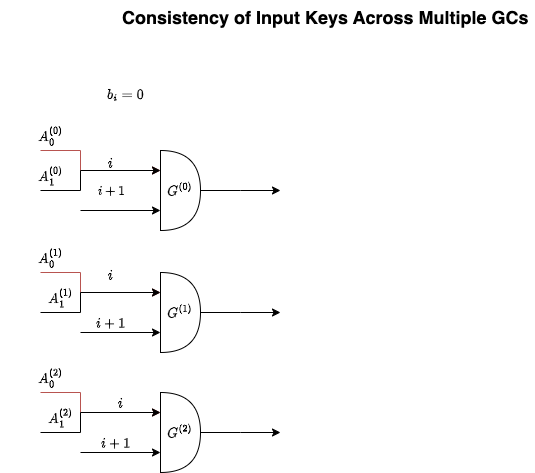

The diagram above was exported from draw.io. Its source (the exported page's mxGraphModel, read from the mxfile embedded in the PNG):
<mxGraphModel dx="946" dy="1698" grid="1" gridSize="10" guides="1" tooltips="1" connect="1" arrows="1" fold="1" page="1" pageScale="1" pageWidth="850" pageHeight="1100" math="1" shadow="0">
  <root>
    <mxCell id="0" />
    <mxCell id="1" parent="0" />
    <mxCell id="d_OfGG1LdemLQ6H2rSlX-4" style="edgeStyle=orthogonalEdgeStyle;rounded=0;orthogonalLoop=1;jettySize=auto;html=1;" edge="1" parent="1" source="d_OfGG1LdemLQ6H2rSlX-1">
      <mxGeometry relative="1" as="geometry">
        <mxPoint x="440" y="120" as="targetPoint" />
      </mxGeometry>
    </mxCell>
    <mxCell id="d_OfGG1LdemLQ6H2rSlX-1" value="$$G^{(0)}$$" style="shape=or;whiteSpace=wrap;html=1;" vertex="1" parent="1">
      <mxGeometry x="320" y="80" width="40" height="80" as="geometry" />
    </mxCell>
    <mxCell id="d_OfGG1LdemLQ6H2rSlX-3" value="" style="endArrow=classic;html=1;rounded=0;entryX=0;entryY=0.25;entryDx=0;entryDy=0;entryPerimeter=0;" edge="1" parent="1">
      <mxGeometry width="50" height="50" relative="1" as="geometry">
        <mxPoint x="240" y="140" as="sourcePoint" />
        <mxPoint x="320" y="140" as="targetPoint" />
      </mxGeometry>
    </mxCell>
    <mxCell id="d_OfGG1LdemLQ6H2rSlX-38" value="$$i + 1$$" style="edgeLabel;html=1;align=center;verticalAlign=middle;resizable=0;points=[];" vertex="1" connectable="0" parent="d_OfGG1LdemLQ6H2rSlX-3">
      <mxGeometry x="-0.125" y="8" relative="1" as="geometry">
        <mxPoint x="-5" y="-12" as="offset" />
      </mxGeometry>
    </mxCell>
    <mxCell id="d_OfGG1LdemLQ6H2rSlX-16" value="" style="endArrow=classic;html=1;rounded=0;entryX=0;entryY=0.25;entryDx=0;entryDy=0;entryPerimeter=0;fillColor=#f8cecc;strokeColor=#b85450;" edge="1" parent="1" target="d_OfGG1LdemLQ6H2rSlX-1">
      <mxGeometry width="50" height="50" relative="1" as="geometry">
        <mxPoint x="200" y="80" as="sourcePoint" />
        <mxPoint x="260" y="60" as="targetPoint" />
        <Array as="points">
          <mxPoint x="240" y="80" />
          <mxPoint x="240" y="100" />
        </Array>
      </mxGeometry>
    </mxCell>
    <mxCell id="d_OfGG1LdemLQ6H2rSlX-17" value="" style="endArrow=classic;html=1;rounded=0;entryX=0;entryY=0.25;entryDx=0;entryDy=0;entryPerimeter=0;" edge="1" parent="1" target="d_OfGG1LdemLQ6H2rSlX-1">
      <mxGeometry width="50" height="50" relative="1" as="geometry">
        <mxPoint x="200" y="120" as="sourcePoint" />
        <mxPoint x="120" y="190" as="targetPoint" />
        <Array as="points">
          <mxPoint x="240" y="120" />
          <mxPoint x="240" y="100" />
        </Array>
      </mxGeometry>
    </mxCell>
    <mxCell id="d_OfGG1LdemLQ6H2rSlX-18" value="$$A^{(0)}_0$$" style="text;html=1;align=center;verticalAlign=middle;resizable=0;points=[];autosize=1;strokeColor=none;fillColor=none;" vertex="1" parent="1">
      <mxGeometry x="160" y="50" width="100" height="30" as="geometry" />
    </mxCell>
    <mxCell id="d_OfGG1LdemLQ6H2rSlX-19" value="$$A^{(0)}_1$$" style="text;html=1;align=center;verticalAlign=middle;resizable=0;points=[];autosize=1;strokeColor=none;fillColor=none;" vertex="1" parent="1">
      <mxGeometry x="160" y="90" width="100" height="30" as="geometry" />
    </mxCell>
    <mxCell id="d_OfGG1LdemLQ6H2rSlX-20" style="edgeStyle=orthogonalEdgeStyle;rounded=0;orthogonalLoop=1;jettySize=auto;html=1;" edge="1" parent="1" source="d_OfGG1LdemLQ6H2rSlX-21">
      <mxGeometry relative="1" as="geometry">
        <mxPoint x="440" y="242" as="targetPoint" />
      </mxGeometry>
    </mxCell>
    <mxCell id="d_OfGG1LdemLQ6H2rSlX-21" value="$$G^{(1)}$$" style="shape=or;whiteSpace=wrap;html=1;" vertex="1" parent="1">
      <mxGeometry x="320" y="202" width="40" height="80" as="geometry" />
    </mxCell>
    <mxCell id="d_OfGG1LdemLQ6H2rSlX-22" value="" style="endArrow=classic;html=1;rounded=0;entryX=0;entryY=0.25;entryDx=0;entryDy=0;entryPerimeter=0;" edge="1" parent="1">
      <mxGeometry width="50" height="50" relative="1" as="geometry">
        <mxPoint x="240" y="262" as="sourcePoint" />
        <mxPoint x="320" y="262" as="targetPoint" />
      </mxGeometry>
    </mxCell>
    <mxCell id="d_OfGG1LdemLQ6H2rSlX-23" value="" style="endArrow=classic;html=1;rounded=0;entryX=0;entryY=0.25;entryDx=0;entryDy=0;entryPerimeter=0;fillColor=#f8cecc;strokeColor=#b85450;" edge="1" parent="1" target="d_OfGG1LdemLQ6H2rSlX-21">
      <mxGeometry width="50" height="50" relative="1" as="geometry">
        <mxPoint x="200" y="202" as="sourcePoint" />
        <mxPoint x="260" y="182" as="targetPoint" />
        <Array as="points">
          <mxPoint x="240" y="202" />
          <mxPoint x="240" y="222" />
        </Array>
      </mxGeometry>
    </mxCell>
    <mxCell id="d_OfGG1LdemLQ6H2rSlX-24" value="" style="endArrow=classic;html=1;rounded=0;entryX=0;entryY=0.25;entryDx=0;entryDy=0;entryPerimeter=0;" edge="1" parent="1" target="d_OfGG1LdemLQ6H2rSlX-21">
      <mxGeometry width="50" height="50" relative="1" as="geometry">
        <mxPoint x="200" y="242" as="sourcePoint" />
        <mxPoint x="120" y="312" as="targetPoint" />
        <Array as="points">
          <mxPoint x="240" y="242" />
          <mxPoint x="240" y="222" />
        </Array>
      </mxGeometry>
    </mxCell>
    <mxCell id="d_OfGG1LdemLQ6H2rSlX-25" value="$$A^{(1)}_0$$" style="text;html=1;align=center;verticalAlign=middle;resizable=0;points=[];autosize=1;strokeColor=none;fillColor=none;" vertex="1" parent="1">
      <mxGeometry x="160" y="172" width="100" height="30" as="geometry" />
    </mxCell>
    <mxCell id="d_OfGG1LdemLQ6H2rSlX-26" value="$$A^{(1)}_1$$" style="text;html=1;align=center;verticalAlign=middle;resizable=0;points=[];autosize=1;strokeColor=none;fillColor=none;" vertex="1" parent="1">
      <mxGeometry x="170" y="212" width="100" height="30" as="geometry" />
    </mxCell>
    <mxCell id="d_OfGG1LdemLQ6H2rSlX-27" style="edgeStyle=orthogonalEdgeStyle;rounded=0;orthogonalLoop=1;jettySize=auto;html=1;" edge="1" parent="1" source="d_OfGG1LdemLQ6H2rSlX-28">
      <mxGeometry relative="1" as="geometry">
        <mxPoint x="440" y="362" as="targetPoint" />
      </mxGeometry>
    </mxCell>
    <mxCell id="d_OfGG1LdemLQ6H2rSlX-28" value="$$G^{(2)}$$" style="shape=or;whiteSpace=wrap;html=1;" vertex="1" parent="1">
      <mxGeometry x="320" y="322" width="40" height="80" as="geometry" />
    </mxCell>
    <mxCell id="d_OfGG1LdemLQ6H2rSlX-29" value="" style="endArrow=classic;html=1;rounded=0;entryX=0;entryY=0.25;entryDx=0;entryDy=0;entryPerimeter=0;" edge="1" parent="1">
      <mxGeometry width="50" height="50" relative="1" as="geometry">
        <mxPoint x="240" y="382" as="sourcePoint" />
        <mxPoint x="320" y="382" as="targetPoint" />
      </mxGeometry>
    </mxCell>
    <mxCell id="d_OfGG1LdemLQ6H2rSlX-30" value="" style="endArrow=classic;html=1;rounded=0;entryX=0;entryY=0.25;entryDx=0;entryDy=0;entryPerimeter=0;fillColor=#f8cecc;strokeColor=#b85450;" edge="1" parent="1" target="d_OfGG1LdemLQ6H2rSlX-28">
      <mxGeometry width="50" height="50" relative="1" as="geometry">
        <mxPoint x="200" y="322" as="sourcePoint" />
        <mxPoint x="260" y="302" as="targetPoint" />
        <Array as="points">
          <mxPoint x="240" y="322" />
          <mxPoint x="240" y="342" />
        </Array>
      </mxGeometry>
    </mxCell>
    <mxCell id="d_OfGG1LdemLQ6H2rSlX-31" value="" style="endArrow=classic;html=1;rounded=0;entryX=0;entryY=0.25;entryDx=0;entryDy=0;entryPerimeter=0;" edge="1" parent="1" target="d_OfGG1LdemLQ6H2rSlX-28">
      <mxGeometry width="50" height="50" relative="1" as="geometry">
        <mxPoint x="200" y="362" as="sourcePoint" />
        <mxPoint x="120" y="432" as="targetPoint" />
        <Array as="points">
          <mxPoint x="240" y="362" />
          <mxPoint x="240" y="342" />
        </Array>
      </mxGeometry>
    </mxCell>
    <mxCell id="d_OfGG1LdemLQ6H2rSlX-32" value="$$A^{(2)}_0$$" style="text;html=1;align=center;verticalAlign=middle;resizable=0;points=[];autosize=1;strokeColor=none;fillColor=none;" vertex="1" parent="1">
      <mxGeometry x="160" y="292" width="100" height="30" as="geometry" />
    </mxCell>
    <mxCell id="d_OfGG1LdemLQ6H2rSlX-33" value="$$A^{(2)}_1$$" style="text;html=1;align=center;verticalAlign=middle;resizable=0;points=[];autosize=1;strokeColor=none;fillColor=none;" vertex="1" parent="1">
      <mxGeometry x="170" y="332" width="100" height="30" as="geometry" />
    </mxCell>
    <mxCell id="d_OfGG1LdemLQ6H2rSlX-34" value="$$b_i = 0$$" style="text;html=1;align=center;verticalAlign=middle;resizable=0;points=[];autosize=1;strokeColor=none;fillColor=none;" vertex="1" parent="1">
      <mxGeometry x="240" y="10" width="90" height="30" as="geometry" />
    </mxCell>
    <mxCell id="d_OfGG1LdemLQ6H2rSlX-36" value="&lt;b&gt;&lt;font style=&quot;font-size: 18px;&quot;&gt;Consistency of Input Keys Across Multiple GCs&lt;/font&gt;&lt;/b&gt;" style="text;html=1;whiteSpace=wrap;overflow=hidden;rounded=0;" vertex="1" parent="1">
      <mxGeometry x="280" y="-70" width="415" height="30" as="geometry" />
    </mxCell>
    <mxCell id="d_OfGG1LdemLQ6H2rSlX-37" value="$$i$$" style="text;html=1;align=center;verticalAlign=middle;resizable=0;points=[];autosize=1;strokeColor=none;fillColor=none;" vertex="1" parent="1">
      <mxGeometry x="245" y="78" width="50" height="30" as="geometry" />
    </mxCell>
    <mxCell id="d_OfGG1LdemLQ6H2rSlX-39" value="$$i$$" style="text;html=1;align=center;verticalAlign=middle;resizable=0;points=[];autosize=1;strokeColor=none;fillColor=none;" vertex="1" parent="1">
      <mxGeometry x="245" y="190" width="50" height="30" as="geometry" />
    </mxCell>
    <mxCell id="d_OfGG1LdemLQ6H2rSlX-42" value="$$i + 1$$" style="text;html=1;align=center;verticalAlign=middle;resizable=0;points=[];autosize=1;strokeColor=none;fillColor=none;" vertex="1" parent="1">
      <mxGeometry x="235" y="238" width="70" height="30" as="geometry" />
    </mxCell>
    <mxCell id="d_OfGG1LdemLQ6H2rSlX-43" value="$$i$$" style="text;html=1;align=center;verticalAlign=middle;resizable=0;points=[];autosize=1;strokeColor=none;fillColor=none;" vertex="1" parent="1">
      <mxGeometry x="255" y="318" width="50" height="30" as="geometry" />
    </mxCell>
    <mxCell id="d_OfGG1LdemLQ6H2rSlX-44" value="$$i + 1$$" style="text;html=1;align=center;verticalAlign=middle;resizable=0;points=[];autosize=1;strokeColor=none;fillColor=none;" vertex="1" parent="1">
      <mxGeometry x="240" y="358" width="70" height="30" as="geometry" />
    </mxCell>
  </root>
</mxGraphModel>